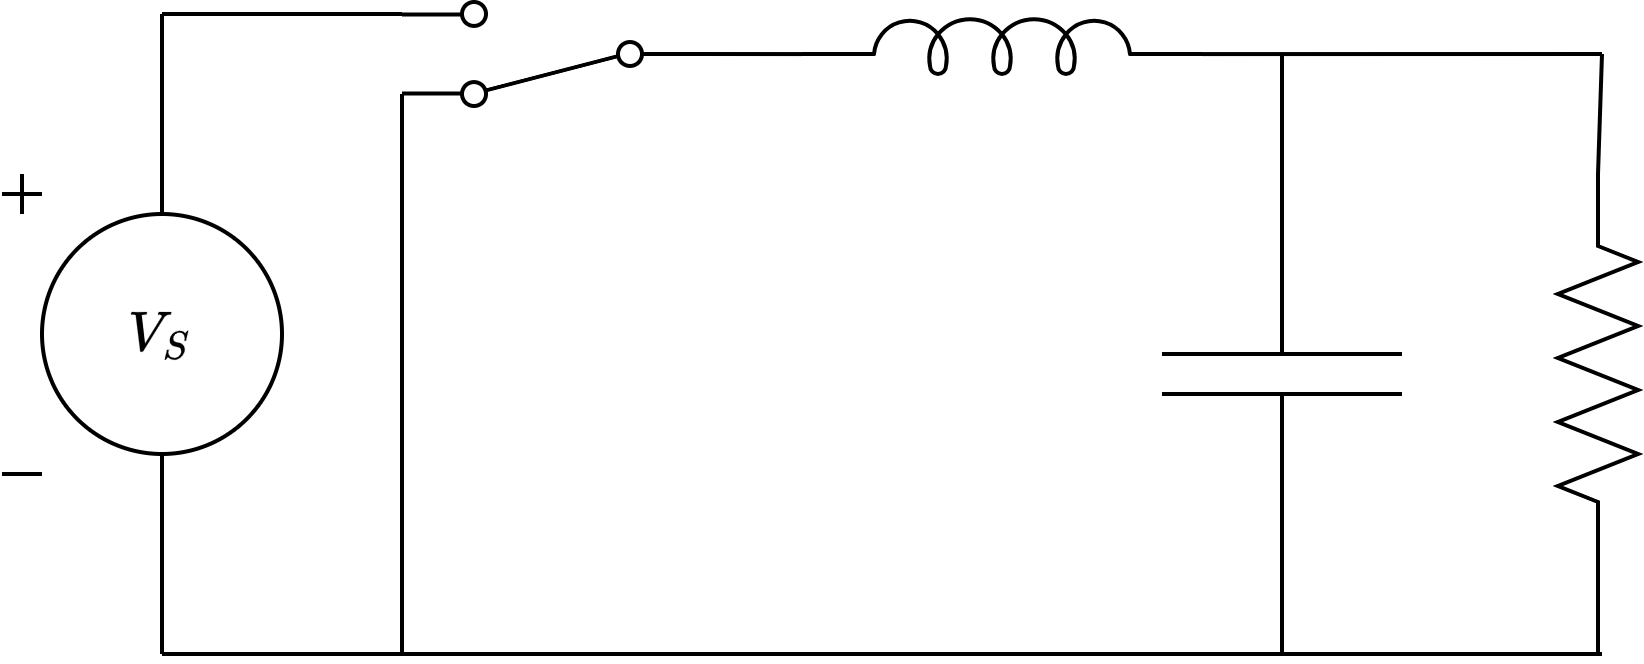

The diagram above was exported from draw.io. Its source (the exported page's mxGraphModel, read from the mxfile embedded in the PNG):
<mxGraphModel dx="603" dy="593" grid="1" gridSize="10" guides="1" tooltips="1" connect="1" arrows="1" fold="1" page="1" pageScale="1" pageWidth="900" pageHeight="500" math="1" shadow="0">
  <root>
    <mxCell id="0" />
    <mxCell id="1" parent="0" />
    <mxCell id="PIAgZqOV8ChacvGcZEhO-1" parent="1" style="pointerEvents=1;verticalLabelPosition=bottom;shadow=0;dashed=0;align=center;html=1;verticalAlign=top;shape=mxgraph.electrical.signal_sources.dc_source_1;" value="" vertex="1">
      <mxGeometry height="75" width="70" x="160" y="200" as="geometry" />
    </mxCell>
    <mxCell id="PIAgZqOV8ChacvGcZEhO-3" edge="1" parent="1" style="endArrow=none;html=1;rounded=0;" value="">
      <mxGeometry height="50" relative="1" width="50" as="geometry">
        <mxPoint x="200" y="210" as="sourcePoint" />
        <mxPoint x="200" y="160" as="targetPoint" />
      </mxGeometry>
    </mxCell>
    <mxCell id="PIAgZqOV8ChacvGcZEhO-4" edge="1" parent="1" style="endArrow=none;html=1;rounded=0;" value="">
      <mxGeometry height="50" relative="1" width="50" as="geometry">
        <mxPoint x="200" y="320" as="sourcePoint" />
        <mxPoint x="200" y="270" as="targetPoint" />
      </mxGeometry>
    </mxCell>
    <mxCell id="PIAgZqOV8ChacvGcZEhO-5" parent="1" style="html=1;shape=mxgraph.electrical.electro-mechanical.twoWaySwitch;aspect=fixed;elSwitchState=2;direction=west;" value="" vertex="1">
      <mxGeometry height="26" width="75" x="260" y="157" as="geometry" />
    </mxCell>
    <mxCell id="PIAgZqOV8ChacvGcZEhO-6" edge="1" parent="1" style="endArrow=none;html=1;rounded=0;" value="">
      <mxGeometry height="50" relative="1" width="50" as="geometry">
        <mxPoint x="200" y="160" as="sourcePoint" />
        <mxPoint x="260" y="160" as="targetPoint" />
      </mxGeometry>
    </mxCell>
    <mxCell id="PIAgZqOV8ChacvGcZEhO-7" edge="1" parent="1" style="endArrow=none;html=1;rounded=0;" value="">
      <mxGeometry height="50" relative="1" width="50" as="geometry">
        <Array as="points">
          <mxPoint x="260" y="210" />
        </Array>
        <mxPoint x="260" y="320" as="sourcePoint" />
        <mxPoint x="260" y="180" as="targetPoint" />
      </mxGeometry>
    </mxCell>
    <mxCell id="PIAgZqOV8ChacvGcZEhO-8" edge="1" parent="1" style="endArrow=none;html=1;rounded=0;" value="">
      <mxGeometry height="50" relative="1" width="50" as="geometry">
        <mxPoint x="200" y="320" as="sourcePoint" />
        <mxPoint x="260" y="320" as="targetPoint" />
      </mxGeometry>
    </mxCell>
    <mxCell id="PIAgZqOV8ChacvGcZEhO-9" parent="1" style="pointerEvents=1;verticalLabelPosition=bottom;shadow=0;dashed=0;align=center;html=1;verticalAlign=top;shape=mxgraph.electrical.inductors.inductor_5;" value="" vertex="1">
      <mxGeometry height="14" width="100" x="360" y="161" as="geometry" />
    </mxCell>
    <mxCell id="PIAgZqOV8ChacvGcZEhO-10" parent="1" style="pointerEvents=1;verticalLabelPosition=bottom;shadow=0;dashed=0;align=center;html=1;verticalAlign=top;shape=mxgraph.electrical.capacitors.capacitor_1;direction=south;" value="" vertex="1">
      <mxGeometry height="100" width="60" x="450" y="200" as="geometry" />
    </mxCell>
    <mxCell id="PIAgZqOV8ChacvGcZEhO-11" parent="1" style="pointerEvents=1;verticalLabelPosition=bottom;shadow=0;dashed=0;align=center;html=1;verticalAlign=top;shape=mxgraph.electrical.resistors.resistor_2;direction=south;" value="" vertex="1">
      <mxGeometry height="100" width="20" x="549" y="200" as="geometry" />
    </mxCell>
    <mxCell id="PIAgZqOV8ChacvGcZEhO-13" edge="1" parent="1" style="endArrow=none;html=1;rounded=0;" value="">
      <mxGeometry height="50" relative="1" width="50" as="geometry">
        <mxPoint x="260" y="320" as="sourcePoint" />
        <mxPoint x="560" y="320" as="targetPoint" />
      </mxGeometry>
    </mxCell>
    <mxCell id="PIAgZqOV8ChacvGcZEhO-14" edge="1" parent="1" source="PIAgZqOV8ChacvGcZEhO-5" style="endArrow=none;html=1;rounded=0;exitX=0;exitY=0.5;exitDx=0;exitDy=0;entryX=0;entryY=0.6446;entryDx=0;entryDy=0;entryPerimeter=0;" target="PIAgZqOV8ChacvGcZEhO-9" value="">
      <mxGeometry height="50" relative="1" width="50" as="geometry">
        <mxPoint x="370" y="240" as="sourcePoint" />
        <mxPoint x="420" y="190" as="targetPoint" />
      </mxGeometry>
    </mxCell>
    <mxCell id="PIAgZqOV8ChacvGcZEhO-15" edge="1" parent="1" style="endArrow=none;html=1;rounded=0;entryX=1;entryY=0.6446;entryDx=0;entryDy=0;entryPerimeter=0;" target="PIAgZqOV8ChacvGcZEhO-9" value="">
      <mxGeometry height="50" relative="1" width="50" as="geometry">
        <mxPoint x="560" y="170" as="sourcePoint" />
        <mxPoint x="420" y="190" as="targetPoint" />
      </mxGeometry>
    </mxCell>
    <mxCell id="PIAgZqOV8ChacvGcZEhO-16" edge="1" parent="1" source="PIAgZqOV8ChacvGcZEhO-10" style="endArrow=none;html=1;rounded=0;exitX=0;exitY=0.5;exitDx=0;exitDy=0;exitPerimeter=0;" value="">
      <mxGeometry height="50" relative="1" width="50" as="geometry">
        <mxPoint x="430" y="240" as="sourcePoint" />
        <mxPoint x="480" y="170" as="targetPoint" />
      </mxGeometry>
    </mxCell>
    <mxCell id="PIAgZqOV8ChacvGcZEhO-17" edge="1" parent="1" style="endArrow=none;html=1;rounded=0;entryX=1;entryY=0.5;entryDx=0;entryDy=0;entryPerimeter=0;" target="PIAgZqOV8ChacvGcZEhO-10" value="">
      <mxGeometry height="50" relative="1" width="50" as="geometry">
        <mxPoint x="480" y="320" as="sourcePoint" />
        <mxPoint x="390" y="250" as="targetPoint" />
      </mxGeometry>
    </mxCell>
    <mxCell id="PIAgZqOV8ChacvGcZEhO-18" edge="1" parent="1" source="PIAgZqOV8ChacvGcZEhO-11" style="endArrow=none;html=1;rounded=0;exitX=0;exitY=0.5;exitDx=0;exitDy=0;exitPerimeter=0;" value="">
      <mxGeometry height="50" relative="1" width="50" as="geometry">
        <mxPoint x="610" y="210" as="sourcePoint" />
        <mxPoint x="560" y="170" as="targetPoint" />
      </mxGeometry>
    </mxCell>
    <mxCell id="PIAgZqOV8ChacvGcZEhO-19" edge="1" parent="1" style="endArrow=none;html=1;rounded=0;entryX=1;entryY=0.5;entryDx=0;entryDy=0;entryPerimeter=0;" target="PIAgZqOV8ChacvGcZEhO-11" value="">
      <mxGeometry height="50" relative="1" width="50" as="geometry">
        <mxPoint x="559" y="320" as="sourcePoint" />
        <mxPoint x="600" y="190" as="targetPoint" />
      </mxGeometry>
    </mxCell>
    <mxCell id="PIAgZqOV8ChacvGcZEhO-20" parent="1" style="text;html=1;whiteSpace=wrap;strokeColor=none;fillColor=none;align=center;verticalAlign=middle;rounded=0;" value="$$V_S$$" vertex="1">
      <mxGeometry height="30" width="60" x="170" y="224.5" as="geometry" />
    </mxCell>
  </root>
</mxGraphModel>